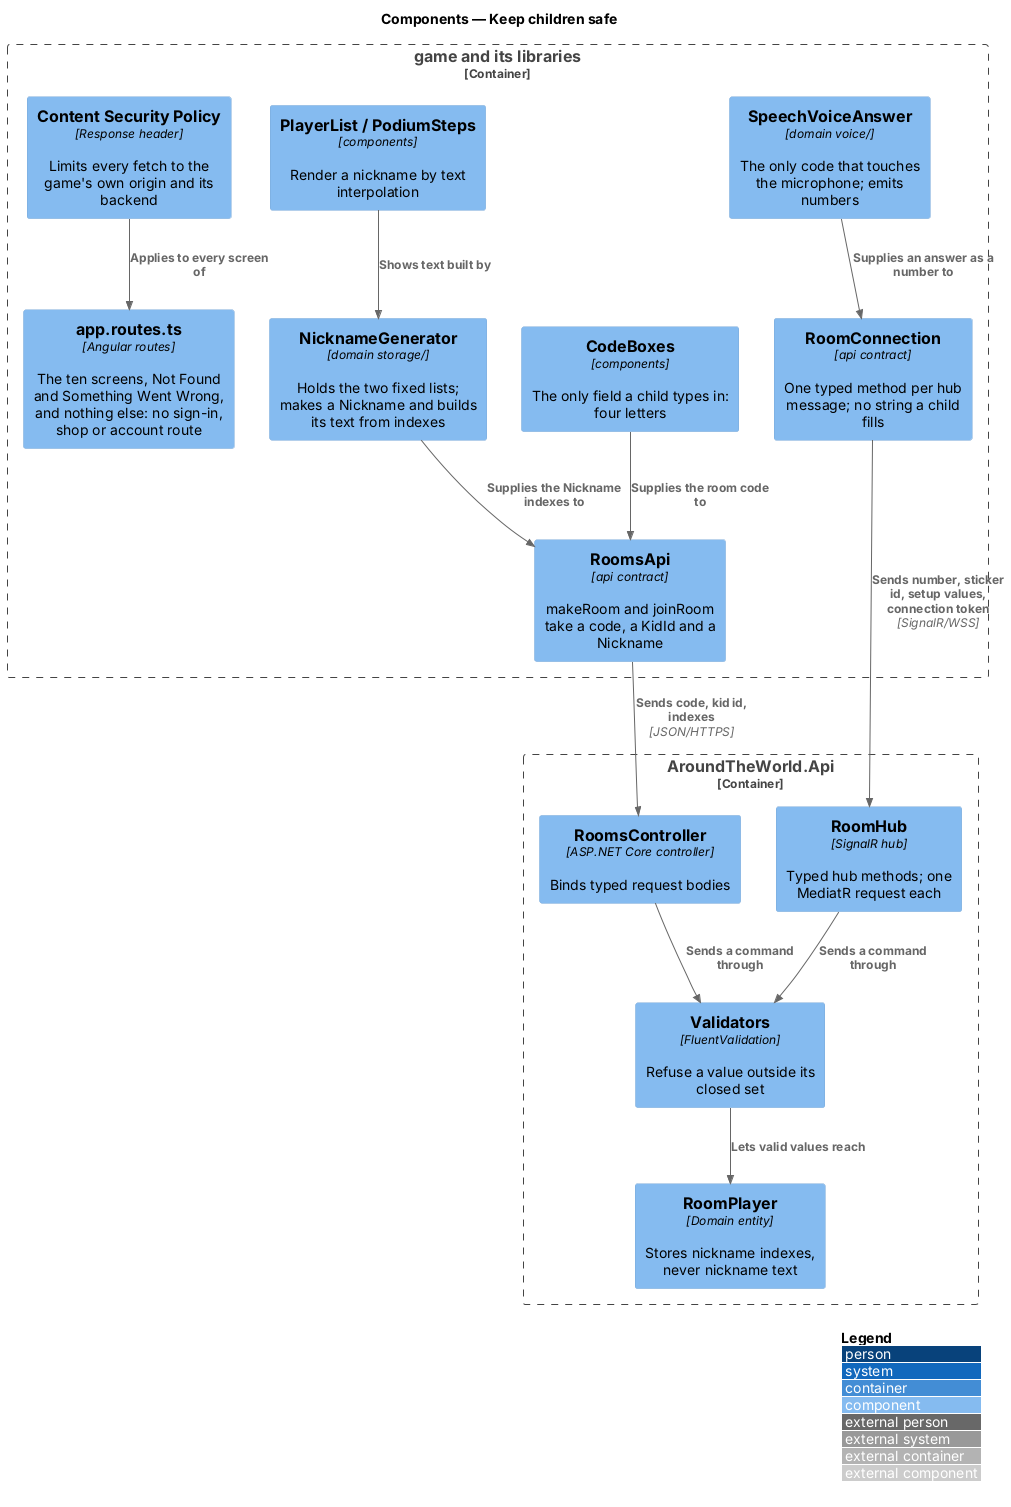

The diagram above was rendered by PlantUML. Its source (embedded in the PNG):
@startuml
!include <C4/C4_Component>
LAYOUT_WITH_LEGEND()
title Components — Keep children safe

Container_Boundary(game, "game and its libraries") {
  Component(routes, "app.routes.ts", "Angular routes", "The ten screens, Not Found and Something Went Wrong, and nothing else: no sign-in, shop or account route")
  Component(codeboxes, "CodeBoxes", "components", "The only field a child types in: four letters")
  Component(playerlist, "PlayerList / PodiumSteps", "components", "Render a nickname by text interpolation")
  Component(roomsapi, "RoomsApi", "api contract", "makeRoom and joinRoom take a code, a KidId and a Nickname")
  Component(conn, "RoomConnection", "api contract", "One typed method per hub message; no string a child fills")
  Component(nick, "NicknameGenerator", "domain storage/", "Holds the two fixed lists; makes a Nickname and builds its text from indexes")
  Component(voice, "SpeechVoiceAnswer", "domain voice/", "The only code that touches the microphone; emits numbers")
  Component(csp, "Content Security Policy", "Response header", "Limits every fetch to the game's own origin and its backend")
}
Container_Boundary(api, "AroundTheWorld.Api") {
  Component(ctrl, "RoomsController", "ASP.NET Core controller", "Binds typed request bodies")
  Component(hub, "RoomHub", "SignalR hub", "Typed hub methods; one MediatR request each")
  Component(val, "Validators", "FluentValidation", "Refuse a value outside its closed set")
  Component(player, "RoomPlayer", "Domain entity", "Stores nickname indexes, never nickname text")
}
Rel(codeboxes, roomsapi, "Supplies the room code to")
Rel(nick, roomsapi, "Supplies the Nickname indexes to")
Rel(voice, conn, "Supplies an answer as a number to")
Rel(roomsapi, ctrl, "Sends code, kid id, indexes", "JSON/HTTPS")
Rel(conn, hub, "Sends number, sticker id, setup values, connection token", "SignalR/WSS")
Rel(ctrl, val, "Sends a command through")
Rel(hub, val, "Sends a command through")
Rel(val, player, "Lets valid values reach")
Rel(playerlist, nick, "Shows text built by")
Rel(csp, routes, "Applies to every screen of")
@enduml